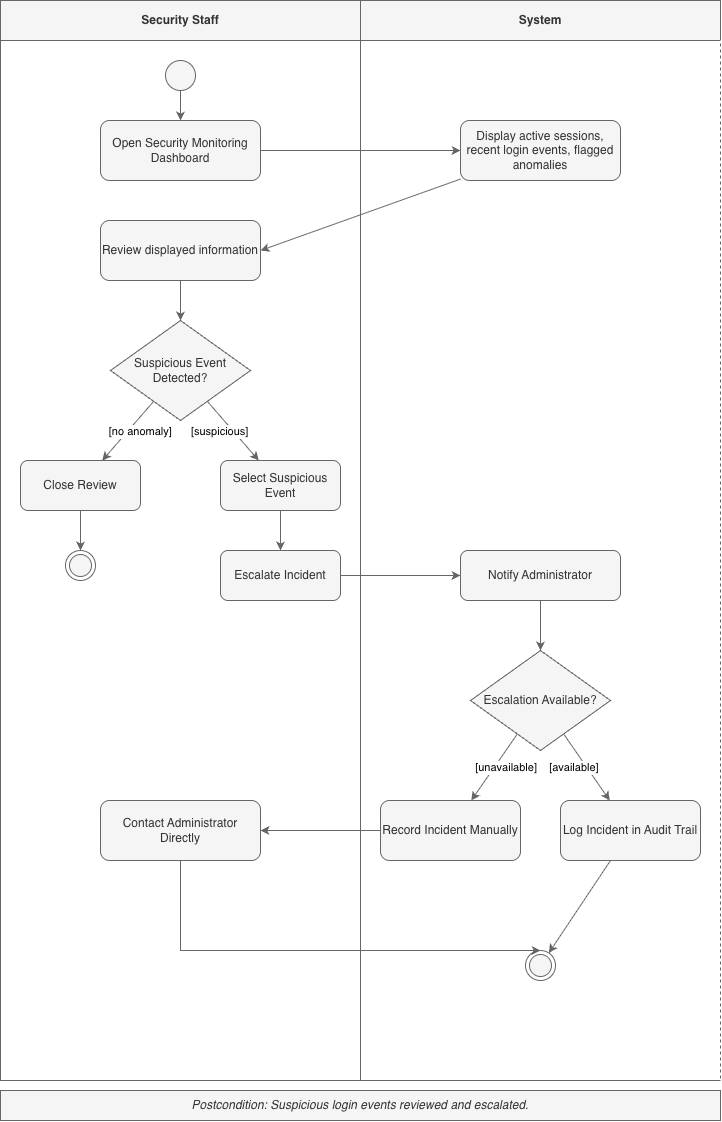

The diagram above was exported from draw.io. Its source (the exported page's mxGraphModel, read from the mxfile embedded in the PNG):
<mxGraphModel dx="2791" dy="1253" grid="1" gridSize="10" guides="1" tooltips="1" connect="1" arrows="1" fold="1" page="1" pageScale="1" pageWidth="827" pageHeight="1169" math="0" shadow="0">
  <root>
    <mxCell id="0" />
    <mxCell id="1" parent="0" />
    <mxCell id="0UaikNoCT4Z1KhUDDv-L-84" parent="1" style="swimlane;whiteSpace=wrap;html=1;startSize=40;fillColor=#f5f5f5;strokeColor=#666666;fontColor=#333333;fontStyle=1;separatorColor=#FFFFFF;" value="Security Staff" vertex="1">
      <mxGeometry height="1080" width="360" x="20" y="20" as="geometry" />
    </mxCell>
    <mxCell id="0UaikNoCT4Z1KhUDDv-L-85" parent="0UaikNoCT4Z1KhUDDv-L-84" style="ellipse;whiteSpace=wrap;html=1;aspect=fixed;fillColor=#f5f5f5;strokeColor=#666666;fontColor=#333333;" value="" vertex="1">
      <mxGeometry height="30" width="30" x="165" y="60" as="geometry" />
    </mxCell>
    <mxCell id="0UaikNoCT4Z1KhUDDv-L-86" parent="0UaikNoCT4Z1KhUDDv-L-84" style="rounded=1;whiteSpace=wrap;html=1;fillColor=#f5f5f5;strokeColor=#666666;fontColor=#333333;" value="Open Security Monitoring Dashboard" vertex="1">
      <mxGeometry height="60" width="160" x="100" y="120" as="geometry" />
    </mxCell>
    <mxCell id="0UaikNoCT4Z1KhUDDv-L-87" parent="0UaikNoCT4Z1KhUDDv-L-84" style="rounded=1;whiteSpace=wrap;html=1;fillColor=#f5f5f5;strokeColor=#666666;fontColor=#333333;" value="Review displayed information" vertex="1">
      <mxGeometry height="60" width="160" x="100" y="220" as="geometry" />
    </mxCell>
    <mxCell id="0UaikNoCT4Z1KhUDDv-L-88" parent="0UaikNoCT4Z1KhUDDv-L-84" style="rhombus;whiteSpace=wrap;html=1;fillColor=#f5f5f5;strokeColor=#666666;fontColor=#333333;" value="Suspicious Event Detected?" vertex="1">
      <mxGeometry height="100" width="140" x="110" y="320" as="geometry" />
    </mxCell>
    <mxCell id="0UaikNoCT4Z1KhUDDv-L-89" parent="0UaikNoCT4Z1KhUDDv-L-84" style="rounded=1;whiteSpace=wrap;html=1;fillColor=#f5f5f5;strokeColor=#666666;fontColor=#333333;" value="Close Review" vertex="1">
      <mxGeometry height="50" width="120" x="20" y="460" as="geometry" />
    </mxCell>
    <mxCell id="0UaikNoCT4Z1KhUDDv-L-90" parent="0UaikNoCT4Z1KhUDDv-L-84" style="rounded=1;whiteSpace=wrap;html=1;fillColor=#f5f5f5;strokeColor=#666666;fontColor=#333333;" value="Select Suspicious Event" vertex="1">
      <mxGeometry height="50" width="120" x="220" y="460" as="geometry" />
    </mxCell>
    <mxCell id="0UaikNoCT4Z1KhUDDv-L-91" parent="0UaikNoCT4Z1KhUDDv-L-84" style="rounded=1;whiteSpace=wrap;html=1;fillColor=#f5f5f5;strokeColor=#666666;fontColor=#333333;" value="Escalate Incident" vertex="1">
      <mxGeometry height="50" width="120" x="220" y="550" as="geometry" />
    </mxCell>
    <mxCell id="0UaikNoCT4Z1KhUDDv-L-92" parent="0UaikNoCT4Z1KhUDDv-L-84" style="rounded=1;whiteSpace=wrap;html=1;fillColor=#f5f5f5;strokeColor=#666666;fontColor=#333333;" value="Contact Administrator Directly" vertex="1">
      <mxGeometry height="60" width="160" x="100" y="800" as="geometry" />
    </mxCell>
    <mxCell id="0UaikNoCT4Z1KhUDDv-L-93" parent="0UaikNoCT4Z1KhUDDv-L-84" style="ellipse;html=1;shape=endState;fillColor=#f5f5f5;strokeColor=#666666;fontColor=#333333;" value="" vertex="1">
      <mxGeometry height="30" width="30" x="65" y="550" as="geometry" />
    </mxCell>
    <mxCell id="0UaikNoCT4Z1KhUDDv-L-94" parent="1" style="swimlane;whiteSpace=wrap;html=1;startSize=40;fillColor=#f5f5f5;strokeColor=#666666;fontColor=#333333;fontStyle=1;separatorColor=#FFFFFF;" value="System" vertex="1">
      <mxGeometry height="1080" width="360" x="380" y="20" as="geometry" />
    </mxCell>
    <mxCell id="0UaikNoCT4Z1KhUDDv-L-95" parent="0UaikNoCT4Z1KhUDDv-L-94" style="rounded=1;whiteSpace=wrap;html=1;fillColor=#f5f5f5;strokeColor=#666666;fontColor=#333333;" value="Display active sessions, recent login events, flagged anomalies" vertex="1">
      <mxGeometry height="60" width="160" x="100" y="120" as="geometry" />
    </mxCell>
    <mxCell id="0UaikNoCT4Z1KhUDDv-L-96" parent="0UaikNoCT4Z1KhUDDv-L-94" style="rounded=1;whiteSpace=wrap;html=1;fillColor=#f5f5f5;strokeColor=#666666;fontColor=#333333;" value="Notify Administrator" vertex="1">
      <mxGeometry height="50" width="160" x="100" y="550" as="geometry" />
    </mxCell>
    <mxCell id="0UaikNoCT4Z1KhUDDv-L-97" parent="0UaikNoCT4Z1KhUDDv-L-94" style="rhombus;whiteSpace=wrap;html=1;fillColor=#f5f5f5;strokeColor=#666666;fontColor=#333333;" value="Escalation Available?" vertex="1">
      <mxGeometry height="100" width="140" x="110" y="650" as="geometry" />
    </mxCell>
    <mxCell id="0UaikNoCT4Z1KhUDDv-L-98" parent="0UaikNoCT4Z1KhUDDv-L-94" style="rounded=1;whiteSpace=wrap;html=1;fillColor=#f5f5f5;strokeColor=#666666;fontColor=#333333;" value="Record Incident Manually" vertex="1">
      <mxGeometry height="60" width="140" x="20" y="800" as="geometry" />
    </mxCell>
    <mxCell id="0UaikNoCT4Z1KhUDDv-L-99" parent="0UaikNoCT4Z1KhUDDv-L-94" style="rounded=1;whiteSpace=wrap;html=1;fillColor=#f5f5f5;strokeColor=#666666;fontColor=#333333;" value="Log Incident in Audit Trail" vertex="1">
      <mxGeometry height="60" width="140" x="200" y="800" as="geometry" />
    </mxCell>
    <mxCell id="0UaikNoCT4Z1KhUDDv-L-100" parent="0UaikNoCT4Z1KhUDDv-L-94" style="ellipse;html=1;shape=endState;fillColor=#f5f5f5;strokeColor=#666666;fontColor=#333333;" value="" vertex="1">
      <mxGeometry height="30" width="30" x="165" y="950" as="geometry" />
    </mxCell>
    <mxCell id="0UaikNoCT4Z1KhUDDv-L-101" parent="1" style="text;html=1;strokeColor=#666666;fillColor=#f5f5f5;align=center;verticalAlign=middle;whiteSpace=wrap;rounded=0;fontColor=#333333;fontStyle=2" value="Postcondition: Suspicious login events reviewed and escalated." vertex="1">
      <mxGeometry height="30" width="720" x="20" y="1110" as="geometry" />
    </mxCell>
    <mxCell id="0UaikNoCT4Z1KhUDDv-L-102" edge="1" parent="1" source="0UaikNoCT4Z1KhUDDv-L-85" style="rounded=0;fillColor=#f5f5f5;strokeColor=#666666;" target="0UaikNoCT4Z1KhUDDv-L-86">
      <mxGeometry relative="1" as="geometry" />
    </mxCell>
    <mxCell id="0UaikNoCT4Z1KhUDDv-L-103" edge="1" parent="1" source="0UaikNoCT4Z1KhUDDv-L-86" style="rounded=0;fillColor=#f5f5f5;strokeColor=#666666;" target="0UaikNoCT4Z1KhUDDv-L-95">
      <mxGeometry relative="1" as="geometry">
        <Array as="points">
          <mxPoint x="480" y="170" />
        </Array>
      </mxGeometry>
    </mxCell>
    <mxCell id="0UaikNoCT4Z1KhUDDv-L-104" edge="1" parent="1" source="0UaikNoCT4Z1KhUDDv-L-95" style="rounded=0;fillColor=#f5f5f5;strokeColor=#666666;" target="0UaikNoCT4Z1KhUDDv-L-87">
      <mxGeometry relative="1" as="geometry">
        <Array as="points">
          <mxPoint x="280" y="270" />
        </Array>
      </mxGeometry>
    </mxCell>
    <mxCell id="0UaikNoCT4Z1KhUDDv-L-105" edge="1" parent="1" source="0UaikNoCT4Z1KhUDDv-L-87" style="rounded=0;fillColor=#f5f5f5;strokeColor=#666666;" target="0UaikNoCT4Z1KhUDDv-L-88">
      <mxGeometry relative="1" as="geometry" />
    </mxCell>
    <mxCell id="0UaikNoCT4Z1KhUDDv-L-106" edge="1" parent="1" source="0UaikNoCT4Z1KhUDDv-L-88" style="rounded=0;fillColor=#f5f5f5;strokeColor=#666666;" target="0UaikNoCT4Z1KhUDDv-L-89" value="[no anomaly]">
      <mxGeometry relative="1" x="-0.2" y="10" as="geometry">
        <mxPoint as="offset" />
      </mxGeometry>
    </mxCell>
    <mxCell id="0UaikNoCT4Z1KhUDDv-L-107" edge="1" parent="1" source="0UaikNoCT4Z1KhUDDv-L-88" style="rounded=0;fillColor=#f5f5f5;strokeColor=#666666;" target="0UaikNoCT4Z1KhUDDv-L-90" value="[suspicious]">
      <mxGeometry relative="1" x="-0.2" y="-10" as="geometry">
        <mxPoint as="offset" />
      </mxGeometry>
    </mxCell>
    <mxCell id="0UaikNoCT4Z1KhUDDv-L-108" edge="1" parent="1" source="0UaikNoCT4Z1KhUDDv-L-89" style="rounded=0;fillColor=#f5f5f5;strokeColor=#666666;" target="0UaikNoCT4Z1KhUDDv-L-93">
      <mxGeometry relative="1" as="geometry" />
    </mxCell>
    <mxCell id="0UaikNoCT4Z1KhUDDv-L-109" edge="1" parent="1" source="0UaikNoCT4Z1KhUDDv-L-90" style="rounded=0;fillColor=#f5f5f5;strokeColor=#666666;" target="0UaikNoCT4Z1KhUDDv-L-91">
      <mxGeometry relative="1" as="geometry" />
    </mxCell>
    <mxCell id="0UaikNoCT4Z1KhUDDv-L-110" edge="1" parent="1" source="0UaikNoCT4Z1KhUDDv-L-91" style="rounded=0;fillColor=#f5f5f5;strokeColor=#666666;" target="0UaikNoCT4Z1KhUDDv-L-96">
      <mxGeometry relative="1" as="geometry" />
    </mxCell>
    <mxCell id="0UaikNoCT4Z1KhUDDv-L-111" edge="1" parent="1" source="0UaikNoCT4Z1KhUDDv-L-96" style="rounded=0;fillColor=#f5f5f5;strokeColor=#666666;" target="0UaikNoCT4Z1KhUDDv-L-97">
      <mxGeometry relative="1" as="geometry" />
    </mxCell>
    <mxCell id="0UaikNoCT4Z1KhUDDv-L-112" edge="1" parent="1" source="0UaikNoCT4Z1KhUDDv-L-97" style="rounded=0;fillColor=#f5f5f5;strokeColor=#666666;" target="0UaikNoCT4Z1KhUDDv-L-98" value="[unavailable]">
      <mxGeometry relative="1" x="-0.2" y="10" as="geometry">
        <mxPoint as="offset" />
      </mxGeometry>
    </mxCell>
    <mxCell id="0UaikNoCT4Z1KhUDDv-L-113" edge="1" parent="1" source="0UaikNoCT4Z1KhUDDv-L-97" style="rounded=0;fillColor=#f5f5f5;strokeColor=#666666;" target="0UaikNoCT4Z1KhUDDv-L-99" value="[available]">
      <mxGeometry relative="1" x="-0.2" y="-10" as="geometry">
        <mxPoint as="offset" />
      </mxGeometry>
    </mxCell>
    <mxCell id="0UaikNoCT4Z1KhUDDv-L-114" edge="1" parent="1" source="0UaikNoCT4Z1KhUDDv-L-98" style="rounded=0;fillColor=#f5f5f5;strokeColor=#666666;" target="0UaikNoCT4Z1KhUDDv-L-92">
      <mxGeometry relative="1" as="geometry" />
    </mxCell>
    <mxCell id="0UaikNoCT4Z1KhUDDv-L-115" edge="1" parent="1" source="0UaikNoCT4Z1KhUDDv-L-92" style="rounded=0;fillColor=#f5f5f5;strokeColor=#666666;" target="0UaikNoCT4Z1KhUDDv-L-100">
      <mxGeometry relative="1" as="geometry">
        <Array as="points">
          <mxPoint x="200" y="970" />
          <mxPoint x="560" y="970" />
        </Array>
      </mxGeometry>
    </mxCell>
    <mxCell id="0UaikNoCT4Z1KhUDDv-L-116" edge="1" parent="1" source="0UaikNoCT4Z1KhUDDv-L-99" style="rounded=0;fillColor=#f5f5f5;strokeColor=#666666;" target="0UaikNoCT4Z1KhUDDv-L-100">
      <mxGeometry relative="1" as="geometry" />
    </mxCell>
  </root>
</mxGraphModel>